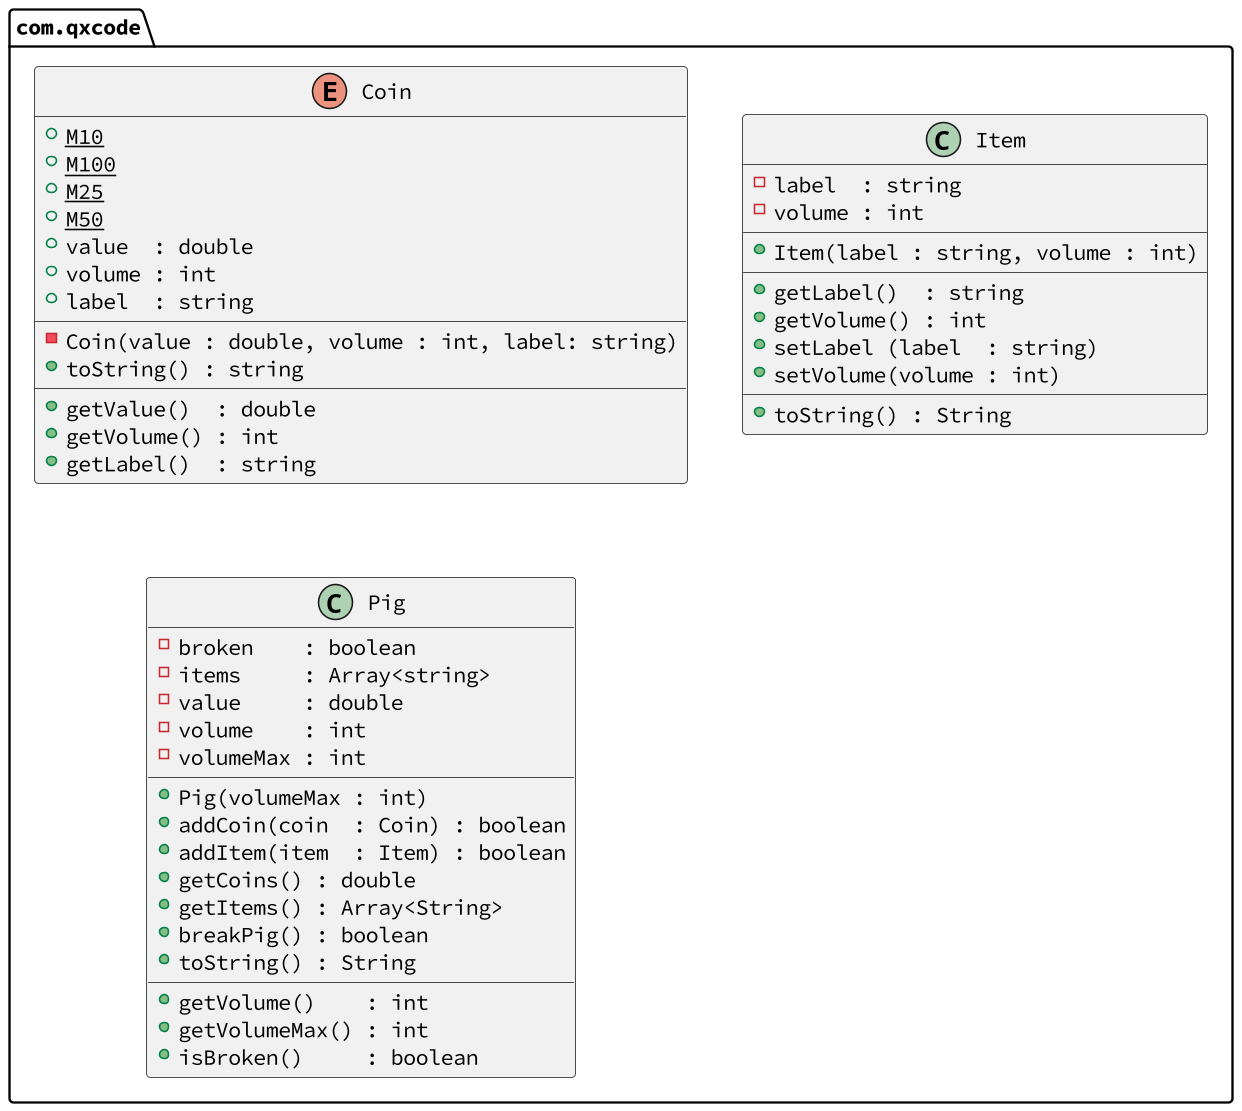

The diagram above was rendered by PlantUML. Its source (embedded in the PNG):
@startuml

skinparam defaultFontName Hasklig
skinparam dpi 150

package com.qxcode {
  enum Coin {
    + M10  {static}
    + M100 {static}
    + M25  {static}
    + M50  {static}
    + value  : double
    + volume : int
    + label  : string
    __
    - Coin(value : double, volume : int, label: string)
    + toString() : string
    __
    + getValue()  : double
    + getVolume() : int
    + getLabel()  : string
  }

  class Item {
    - label  : string
    - volume : int
    __
    + Item(label : string, volume : int)
    __
    + getLabel()  : string
    + getVolume() : int
    + setLabel (label  : string)
    + setVolume(volume : int)
    __
    + toString() : String
  }

  class Pig {
    - broken    : boolean
    - items     : Array<string>
    - value     : double
    - volume    : int
    - volumeMax : int
    __
    + Pig(volumeMax : int)
    + addCoin(coin  : Coin) : boolean
    + addItem(item  : Item) : boolean
    + getCoins() : double
    + getItems() : Array<String>
    + breakPig() : boolean
    + toString() : String
    __
    + getVolume()    : int
    + getVolumeMax() : int
    + isBroken()     : boolean
  }
}

@enduml